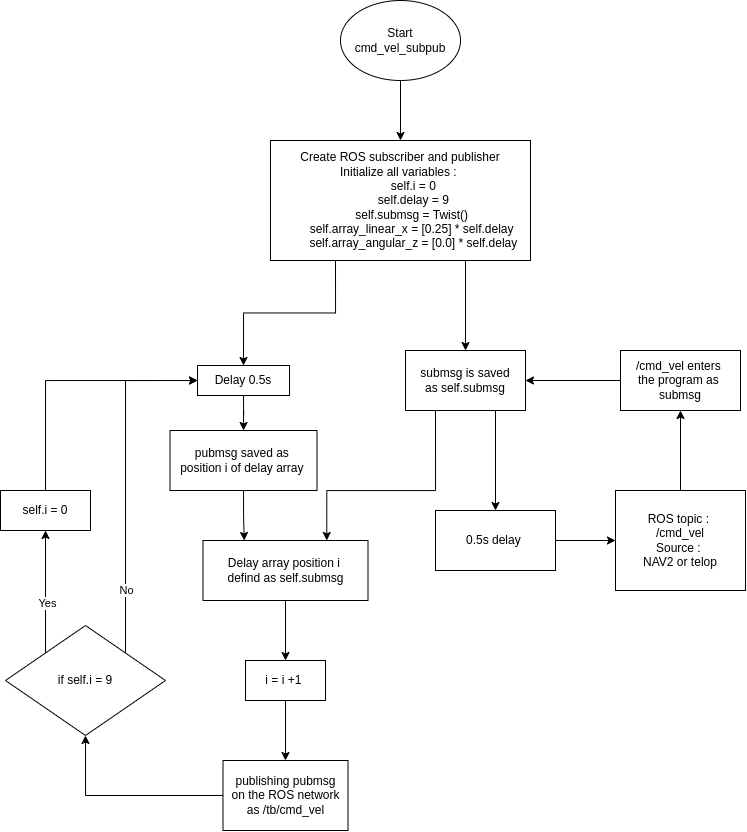

The diagram above was exported from draw.io. Its source (the exported page's mxGraphModel, read from the mxfile embedded in the PNG):
<mxGraphModel dx="634" dy="501" grid="1" gridSize="10" guides="1" tooltips="1" connect="1" arrows="1" fold="1" page="1" pageScale="1" pageWidth="850" pageHeight="1100" math="0" shadow="0">
  <root>
    <mxCell id="0" />
    <mxCell id="1" parent="0" />
    <mxCell id="CIVOKnlnysG128c19AL6-11" value="" style="edgeStyle=orthogonalEdgeStyle;rounded=0;orthogonalLoop=1;jettySize=auto;html=1;" edge="1" parent="1" source="8_JKzZSkhXZ16DIAR2Hv-2" target="CIVOKnlnysG128c19AL6-9">
      <mxGeometry relative="1" as="geometry" />
    </mxCell>
    <mxCell id="8_JKzZSkhXZ16DIAR2Hv-2" value="ROS topic :&amp;nbsp;&lt;br&gt;/cmd_vel&lt;br&gt;Source :&amp;nbsp;&lt;br&gt;NAV2 or telop" style="rounded=0;whiteSpace=wrap;html=1;" parent="1" vertex="1">
      <mxGeometry x="645" y="630" width="130" height="100" as="geometry" />
    </mxCell>
    <mxCell id="CIVOKnlnysG128c19AL6-12" style="edgeStyle=orthogonalEdgeStyle;rounded=0;orthogonalLoop=1;jettySize=auto;html=1;exitX=0.75;exitY=1;exitDx=0;exitDy=0;" edge="1" parent="1" source="8_JKzZSkhXZ16DIAR2Hv-3" target="CIVOKnlnysG128c19AL6-6">
      <mxGeometry relative="1" as="geometry" />
    </mxCell>
    <mxCell id="CIVOKnlnysG128c19AL6-15" style="edgeStyle=orthogonalEdgeStyle;rounded=0;orthogonalLoop=1;jettySize=auto;html=1;exitX=0.25;exitY=1;exitDx=0;exitDy=0;entryX=0.75;entryY=0;entryDx=0;entryDy=0;" edge="1" parent="1" source="8_JKzZSkhXZ16DIAR2Hv-3" target="8_JKzZSkhXZ16DIAR2Hv-6">
      <mxGeometry relative="1" as="geometry">
        <Array as="points">
          <mxPoint x="465" y="630" />
          <mxPoint x="356" y="630" />
        </Array>
      </mxGeometry>
    </mxCell>
    <mxCell id="8_JKzZSkhXZ16DIAR2Hv-3" value="submsg is saved&lt;br&gt;as self.submsg" style="whiteSpace=wrap;html=1;rounded=0;" parent="1" vertex="1">
      <mxGeometry x="435" y="490" width="120" height="60" as="geometry" />
    </mxCell>
    <mxCell id="CIVOKnlnysG128c19AL6-17" value="" style="edgeStyle=orthogonalEdgeStyle;rounded=0;orthogonalLoop=1;jettySize=auto;html=1;" edge="1" parent="1" source="8_JKzZSkhXZ16DIAR2Hv-6" target="8_JKzZSkhXZ16DIAR2Hv-11">
      <mxGeometry relative="1" as="geometry" />
    </mxCell>
    <mxCell id="8_JKzZSkhXZ16DIAR2Hv-6" value="Delay array position i&amp;nbsp;&lt;br&gt;defind as self.submsg" style="whiteSpace=wrap;html=1;rounded=0;" parent="1" vertex="1">
      <mxGeometry x="232.5" y="680" width="165" height="60" as="geometry" />
    </mxCell>
    <mxCell id="CIVOKnlnysG128c19AL6-31" value="" style="edgeStyle=orthogonalEdgeStyle;rounded=0;orthogonalLoop=1;jettySize=auto;html=1;" edge="1" parent="1" source="8_JKzZSkhXZ16DIAR2Hv-8" target="CIVOKnlnysG128c19AL6-29">
      <mxGeometry relative="1" as="geometry" />
    </mxCell>
    <mxCell id="8_JKzZSkhXZ16DIAR2Hv-8" value="Delay 0.5s" style="rounded=0;whiteSpace=wrap;html=1;" parent="1" vertex="1">
      <mxGeometry x="227" y="505" width="92" height="30" as="geometry" />
    </mxCell>
    <mxCell id="CIVOKnlnysG128c19AL6-27" value="" style="edgeStyle=orthogonalEdgeStyle;rounded=0;orthogonalLoop=1;jettySize=auto;html=1;" edge="1" parent="1" source="8_JKzZSkhXZ16DIAR2Hv-11" target="CIVOKnlnysG128c19AL6-26">
      <mxGeometry relative="1" as="geometry" />
    </mxCell>
    <mxCell id="8_JKzZSkhXZ16DIAR2Hv-11" value="i = i +1&amp;nbsp;" style="whiteSpace=wrap;html=1;rounded=0;direction=west;" parent="1" vertex="1">
      <mxGeometry x="275" y="800" width="80" height="40" as="geometry" />
    </mxCell>
    <mxCell id="CIVOKnlnysG128c19AL6-23" style="edgeStyle=orthogonalEdgeStyle;rounded=0;orthogonalLoop=1;jettySize=auto;html=1;exitX=0.5;exitY=1;exitDx=0;exitDy=0;entryX=0;entryY=0.5;entryDx=0;entryDy=0;" edge="1" parent="1" source="8_JKzZSkhXZ16DIAR2Hv-15" target="8_JKzZSkhXZ16DIAR2Hv-8">
      <mxGeometry relative="1" as="geometry" />
    </mxCell>
    <mxCell id="8_JKzZSkhXZ16DIAR2Hv-15" value="self.i = 0" style="whiteSpace=wrap;html=1;rounded=0;direction=west;" parent="1" vertex="1">
      <mxGeometry x="30" y="630" width="90" height="40" as="geometry" />
    </mxCell>
    <mxCell id="CIVOKnlnysG128c19AL6-3" value="" style="edgeStyle=orthogonalEdgeStyle;rounded=0;orthogonalLoop=1;jettySize=auto;html=1;exitX=0.75;exitY=1;exitDx=0;exitDy=0;" edge="1" parent="1" source="E1l2WXhrg0dOa6bawA5G-6" target="8_JKzZSkhXZ16DIAR2Hv-3">
      <mxGeometry relative="1" as="geometry" />
    </mxCell>
    <mxCell id="CIVOKnlnysG128c19AL6-13" style="edgeStyle=orthogonalEdgeStyle;rounded=0;orthogonalLoop=1;jettySize=auto;html=1;exitX=0.25;exitY=1;exitDx=0;exitDy=0;entryX=0.5;entryY=0;entryDx=0;entryDy=0;" edge="1" parent="1" source="E1l2WXhrg0dOa6bawA5G-6" target="8_JKzZSkhXZ16DIAR2Hv-8">
      <mxGeometry relative="1" as="geometry" />
    </mxCell>
    <mxCell id="E1l2WXhrg0dOa6bawA5G-6" value="Create ROS subscriber and publisher&lt;br&gt;Initialize all variables :&amp;nbsp;&lt;div&gt;&amp;nbsp; &amp;nbsp; &amp;nbsp; &amp;nbsp; self.i = 0&lt;/div&gt;&lt;div&gt;&amp;nbsp; &amp;nbsp; &amp;nbsp; &amp;nbsp; self.delay = 9&lt;/div&gt;&lt;div&gt;&amp;nbsp; &amp;nbsp; &amp;nbsp; &amp;nbsp; self.submsg = Twist()&amp;nbsp;&lt;/div&gt;&lt;div&gt;&amp;nbsp; &amp;nbsp; &amp;nbsp; &amp;nbsp; self.array_linear_x = [0.25] * self.delay&amp;nbsp;&lt;/div&gt;&lt;div&gt;&amp;nbsp; &amp;nbsp; &amp;nbsp; &amp;nbsp; self.array_angular_z = [0.0] * self.delay&lt;/div&gt;" style="rounded=0;whiteSpace=wrap;html=1;" parent="1" vertex="1">
      <mxGeometry x="300" y="280" width="260" height="120" as="geometry" />
    </mxCell>
    <mxCell id="CIVOKnlnysG128c19AL6-2" value="" style="edgeStyle=orthogonalEdgeStyle;rounded=0;orthogonalLoop=1;jettySize=auto;html=1;" edge="1" parent="1" source="CIVOKnlnysG128c19AL6-1" target="E1l2WXhrg0dOa6bawA5G-6">
      <mxGeometry relative="1" as="geometry" />
    </mxCell>
    <mxCell id="CIVOKnlnysG128c19AL6-1" value="Start&lt;br&gt;cmd_vel_subpub" style="ellipse;whiteSpace=wrap;html=1;" vertex="1" parent="1">
      <mxGeometry x="370" y="140" width="120" height="80" as="geometry" />
    </mxCell>
    <mxCell id="CIVOKnlnysG128c19AL6-7" value="" style="edgeStyle=orthogonalEdgeStyle;rounded=0;orthogonalLoop=1;jettySize=auto;html=1;" edge="1" parent="1" source="CIVOKnlnysG128c19AL6-6" target="8_JKzZSkhXZ16DIAR2Hv-2">
      <mxGeometry relative="1" as="geometry" />
    </mxCell>
    <mxCell id="CIVOKnlnysG128c19AL6-6" value="0.5s delay&amp;nbsp;" style="whiteSpace=wrap;html=1;" vertex="1" parent="1">
      <mxGeometry x="465" y="650" width="120" height="60" as="geometry" />
    </mxCell>
    <mxCell id="CIVOKnlnysG128c19AL6-10" value="" style="edgeStyle=orthogonalEdgeStyle;rounded=0;orthogonalLoop=1;jettySize=auto;html=1;" edge="1" parent="1" source="CIVOKnlnysG128c19AL6-9" target="8_JKzZSkhXZ16DIAR2Hv-3">
      <mxGeometry relative="1" as="geometry" />
    </mxCell>
    <mxCell id="CIVOKnlnysG128c19AL6-9" value="/cmd_vel enters&amp;nbsp;&lt;br&gt;the program as&amp;nbsp;&lt;br&gt;submsg" style="whiteSpace=wrap;html=1;" vertex="1" parent="1">
      <mxGeometry x="650" y="490" width="120" height="60" as="geometry" />
    </mxCell>
    <mxCell id="CIVOKnlnysG128c19AL6-20" style="edgeStyle=orthogonalEdgeStyle;rounded=0;orthogonalLoop=1;jettySize=auto;html=1;exitX=0;exitY=0;exitDx=0;exitDy=0;entryX=0.5;entryY=0;entryDx=0;entryDy=0;" edge="1" parent="1" source="CIVOKnlnysG128c19AL6-16" target="8_JKzZSkhXZ16DIAR2Hv-15">
      <mxGeometry relative="1" as="geometry" />
    </mxCell>
    <mxCell id="CIVOKnlnysG128c19AL6-21" value="Yes" style="edgeLabel;html=1;align=center;verticalAlign=middle;resizable=0;points=[];" vertex="1" connectable="0" parent="CIVOKnlnysG128c19AL6-20">
      <mxGeometry x="-0.1816" y="-1" relative="1" as="geometry">
        <mxPoint as="offset" />
      </mxGeometry>
    </mxCell>
    <mxCell id="CIVOKnlnysG128c19AL6-22" style="edgeStyle=orthogonalEdgeStyle;rounded=0;orthogonalLoop=1;jettySize=auto;html=1;exitX=1;exitY=0;exitDx=0;exitDy=0;entryX=0;entryY=0.5;entryDx=0;entryDy=0;" edge="1" parent="1" source="CIVOKnlnysG128c19AL6-16" target="8_JKzZSkhXZ16DIAR2Hv-8">
      <mxGeometry relative="1" as="geometry">
        <Array as="points">
          <mxPoint x="155" y="520" />
        </Array>
      </mxGeometry>
    </mxCell>
    <mxCell id="CIVOKnlnysG128c19AL6-24" value="No" style="edgeLabel;html=1;align=center;verticalAlign=middle;resizable=0;points=[];" vertex="1" connectable="0" parent="CIVOKnlnysG128c19AL6-22">
      <mxGeometry x="-0.0222" y="1" relative="1" as="geometry">
        <mxPoint x="1" y="105" as="offset" />
      </mxGeometry>
    </mxCell>
    <mxCell id="CIVOKnlnysG128c19AL6-16" value="if self.i = 9" style="rhombus;whiteSpace=wrap;html=1;" vertex="1" parent="1">
      <mxGeometry x="35" y="765" width="160" height="110" as="geometry" />
    </mxCell>
    <mxCell id="CIVOKnlnysG128c19AL6-28" style="edgeStyle=orthogonalEdgeStyle;rounded=0;orthogonalLoop=1;jettySize=auto;html=1;exitX=0;exitY=0.5;exitDx=0;exitDy=0;entryX=0.5;entryY=1;entryDx=0;entryDy=0;" edge="1" parent="1" source="CIVOKnlnysG128c19AL6-26" target="CIVOKnlnysG128c19AL6-16">
      <mxGeometry relative="1" as="geometry" />
    </mxCell>
    <mxCell id="CIVOKnlnysG128c19AL6-26" value="publishing pubmsg&lt;br&gt;on the ROS network&lt;br&gt;as /tb/cmd_vel" style="whiteSpace=wrap;html=1;" vertex="1" parent="1">
      <mxGeometry x="252.5" y="900" width="125" height="70" as="geometry" />
    </mxCell>
    <mxCell id="CIVOKnlnysG128c19AL6-30" value="" style="edgeStyle=orthogonalEdgeStyle;rounded=0;orthogonalLoop=1;jettySize=auto;html=1;entryX=0.25;entryY=0;entryDx=0;entryDy=0;" edge="1" parent="1" source="CIVOKnlnysG128c19AL6-29" target="8_JKzZSkhXZ16DIAR2Hv-6">
      <mxGeometry relative="1" as="geometry" />
    </mxCell>
    <mxCell id="CIVOKnlnysG128c19AL6-29" value="pubmsg saved as&amp;nbsp;&lt;br style=&quot;border-color: var(--border-color);&quot;&gt;position i of delay array&amp;nbsp;" style="whiteSpace=wrap;html=1;" vertex="1" parent="1">
      <mxGeometry x="199.5" y="570" width="147" height="60" as="geometry" />
    </mxCell>
  </root>
</mxGraphModel>